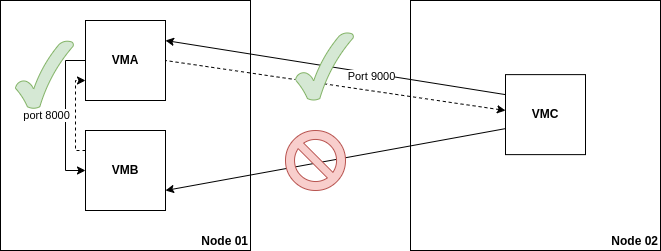

The diagram above was exported from draw.io. Its source (the exported page's mxGraphModel, read from the mxfile embedded in the PNG):
<mxGraphModel dx="1050" dy="666" grid="1" gridSize="10" guides="1" tooltips="1" connect="1" arrows="1" fold="1" page="1" pageScale="1" pageWidth="850" pageHeight="1100" math="0" shadow="0">
  <root>
    <mxCell id="0" />
    <mxCell id="1" parent="0" />
    <mxCell id="kVrWubRJlYUBtBSq20P0-5" value="&lt;blockquote style=&quot;margin: 0 0 0 40px; border: none; padding: 0px;&quot;&gt;&lt;blockquote style=&quot;margin: 0 0 0 40px; border: none; padding: 0px;&quot;&gt;&lt;b&gt;&lt;br&gt;&lt;/b&gt;&lt;/blockquote&gt;&lt;blockquote style=&quot;margin: 0 0 0 40px; border: none; padding: 0px;&quot;&gt;&lt;b&gt;&lt;br&gt;&lt;/b&gt;&lt;/blockquote&gt;&lt;blockquote style=&quot;margin: 0 0 0 40px; border: none; padding: 0px;&quot;&gt;&lt;b&gt;&lt;br&gt;&lt;/b&gt;&lt;/blockquote&gt;&lt;blockquote style=&quot;margin: 0 0 0 40px; border: none; padding: 0px;&quot;&gt;&lt;b&gt;&lt;br&gt;&lt;/b&gt;&lt;/blockquote&gt;&lt;blockquote style=&quot;margin: 0 0 0 40px; border: none; padding: 0px;&quot;&gt;&lt;b&gt;&lt;br&gt;&lt;/b&gt;&lt;/blockquote&gt;&lt;blockquote style=&quot;margin: 0 0 0 40px; border: none; padding: 0px;&quot;&gt;&lt;b&gt;&lt;br&gt;&lt;/b&gt;&lt;/blockquote&gt;&lt;blockquote style=&quot;margin: 0 0 0 40px; border: none; padding: 0px;&quot;&gt;&lt;b&gt;&lt;br&gt;&lt;/b&gt;&lt;/blockquote&gt;&lt;blockquote style=&quot;margin: 0 0 0 40px; border: none; padding: 0px;&quot;&gt;&lt;b&gt;&lt;br&gt;&lt;/b&gt;&lt;/blockquote&gt;&lt;blockquote style=&quot;margin: 0 0 0 40px; border: none; padding: 0px;&quot;&gt;&lt;b&gt;&lt;br&gt;&lt;/b&gt;&lt;/blockquote&gt;&lt;blockquote style=&quot;margin: 0 0 0 40px; border: none; padding: 0px;&quot;&gt;&lt;b&gt;&lt;br&gt;&lt;/b&gt;&lt;/blockquote&gt;&lt;blockquote style=&quot;margin: 0 0 0 40px; border: none; padding: 0px;&quot;&gt;&lt;b&gt;&lt;br&gt;&lt;/b&gt;&lt;/blockquote&gt;&lt;blockquote style=&quot;margin: 0 0 0 40px; border: none; padding: 0px;&quot;&gt;&lt;b&gt;&lt;br&gt;&lt;/b&gt;&lt;/blockquote&gt;&lt;blockquote style=&quot;margin: 0 0 0 40px; border: none; padding: 0px;&quot;&gt;&lt;b&gt;&lt;br&gt;&lt;/b&gt;&lt;/blockquote&gt;&lt;blockquote style=&quot;margin: 0 0 0 40px; border: none; padding: 0px;&quot;&gt;&lt;b&gt;Node 01&lt;/b&gt;&lt;/blockquote&gt;&lt;/blockquote&gt;" style="rounded=0;whiteSpace=wrap;html=1;align=right;verticalAlign=bottom;" parent="1" vertex="1">
      <mxGeometry x="95" y="50" width="250" height="250" as="geometry" />
    </mxCell>
    <mxCell id="kVrWubRJlYUBtBSq20P0-6" value="&lt;b&gt;&lt;br&gt;&lt;br&gt;&lt;br&gt;&lt;br&gt;&lt;br&gt;&lt;br&gt;&lt;br&gt;&lt;br&gt;&lt;br&gt;&lt;br&gt;&lt;br&gt;&lt;br&gt;&lt;br&gt;Node 02&lt;/b&gt;" style="rounded=0;whiteSpace=wrap;html=1;align=right;verticalAlign=bottom;" parent="1" vertex="1">
      <mxGeometry x="505" y="50" width="250" height="250" as="geometry" />
    </mxCell>
    <mxCell id="4vGuDTe_GHFHz9RcFK36-5" style="edgeStyle=orthogonalEdgeStyle;rounded=0;orthogonalLoop=1;jettySize=auto;html=1;exitX=0;exitY=0.5;exitDx=0;exitDy=0;entryX=0;entryY=0.5;entryDx=0;entryDy=0;" parent="1" source="kVrWubRJlYUBtBSq20P0-7" target="4vGuDTe_GHFHz9RcFK36-2" edge="1">
      <mxGeometry relative="1" as="geometry" />
    </mxCell>
    <mxCell id="4vGuDTe_GHFHz9RcFK36-6" value="port 8000" style="edgeLabel;html=1;align=center;verticalAlign=middle;resizable=0;points=[];" parent="4vGuDTe_GHFHz9RcFK36-5" vertex="1" connectable="0">
      <mxGeometry x="-0.2827" relative="1" as="geometry">
        <mxPoint x="-20" y="20" as="offset" />
      </mxGeometry>
    </mxCell>
    <mxCell id="fLgvEK8NEhlekzzKmRbs-6" style="edgeStyle=orthogonalEdgeStyle;rounded=0;orthogonalLoop=1;jettySize=auto;html=1;exitX=0;exitY=0.25;exitDx=0;exitDy=0;entryX=0;entryY=0.75;entryDx=0;entryDy=0;dashed=1;" edge="1" parent="1" source="4vGuDTe_GHFHz9RcFK36-2" target="kVrWubRJlYUBtBSq20P0-7">
      <mxGeometry relative="1" as="geometry">
        <Array as="points">
          <mxPoint x="170" y="200" />
          <mxPoint x="170" y="130" />
        </Array>
      </mxGeometry>
    </mxCell>
    <mxCell id="kVrWubRJlYUBtBSq20P0-7" value="&lt;b&gt;VMA&lt;/b&gt;" style="whiteSpace=wrap;html=1;aspect=fixed;" parent="1" vertex="1">
      <mxGeometry x="180" y="70" width="80" height="80" as="geometry" />
    </mxCell>
    <mxCell id="kVrWubRJlYUBtBSq20P0-10" value="" style="endArrow=classic;html=1;rounded=0;exitX=0;exitY=0.25;exitDx=0;exitDy=0;entryX=1;entryY=0.25;entryDx=0;entryDy=0;" parent="1" source="4vGuDTe_GHFHz9RcFK36-1" target="kVrWubRJlYUBtBSq20P0-7" edge="1">
      <mxGeometry width="50" height="50" relative="1" as="geometry">
        <mxPoint x="450" y="320" as="sourcePoint" />
        <mxPoint x="400" y="370" as="targetPoint" />
      </mxGeometry>
    </mxCell>
    <mxCell id="kVrWubRJlYUBtBSq20P0-21" value="Port 9000" style="edgeLabel;html=1;align=center;verticalAlign=middle;resizable=0;points=[];" parent="kVrWubRJlYUBtBSq20P0-10" vertex="1" connectable="0">
      <mxGeometry x="-0.2128" y="3" relative="1" as="geometry">
        <mxPoint as="offset" />
      </mxGeometry>
    </mxCell>
    <mxCell id="kVrWubRJlYUBtBSq20P0-11" value="" style="endArrow=none;html=1;rounded=0;exitX=1;exitY=0.5;exitDx=0;exitDy=0;entryX=1;entryY=0.5;entryDx=0;entryDy=0;startArrow=classic;startFill=1;endFill=0;dashed=1;" parent="1" target="kVrWubRJlYUBtBSq20P0-7" edge="1">
      <mxGeometry width="50" height="50" relative="1" as="geometry">
        <mxPoint x="600" y="160" as="sourcePoint" />
        <mxPoint x="255" y="160" as="targetPoint" />
      </mxGeometry>
    </mxCell>
    <mxCell id="kVrWubRJlYUBtBSq20P0-15" value="" style="verticalLabelPosition=bottom;verticalAlign=top;html=1;shape=mxgraph.basic.tick;fillColor=#d5e8d4;strokeColor=#82b366;" parent="1" vertex="1">
      <mxGeometry x="390" y="81.76" width="58" height="68.24" as="geometry" />
    </mxCell>
    <mxCell id="4vGuDTe_GHFHz9RcFK36-1" value="&lt;b&gt;VMC&lt;/b&gt;" style="whiteSpace=wrap;html=1;aspect=fixed;" parent="1" vertex="1">
      <mxGeometry x="600" y="124.11999999999999" width="80" height="80" as="geometry" />
    </mxCell>
    <mxCell id="4vGuDTe_GHFHz9RcFK36-2" value="&lt;b&gt;VMB&lt;/b&gt;" style="whiteSpace=wrap;html=1;aspect=fixed;" parent="1" vertex="1">
      <mxGeometry x="180" y="180" width="80" height="80" as="geometry" />
    </mxCell>
    <mxCell id="4vGuDTe_GHFHz9RcFK36-7" value="" style="verticalLabelPosition=bottom;verticalAlign=top;html=1;shape=mxgraph.basic.tick;fillColor=#d5e8d4;strokeColor=#82b366;" parent="1" vertex="1">
      <mxGeometry x="110" y="90" width="58" height="68.24" as="geometry" />
    </mxCell>
    <mxCell id="4vGuDTe_GHFHz9RcFK36-8" value="" style="endArrow=classic;html=1;rounded=0;exitX=0;exitY=0.25;exitDx=0;exitDy=0;entryX=1;entryY=0.75;entryDx=0;entryDy=0;" parent="1" target="4vGuDTe_GHFHz9RcFK36-2" edge="1">
      <mxGeometry width="50" height="50" relative="1" as="geometry">
        <mxPoint x="600" y="178.12" as="sourcePoint" />
        <mxPoint x="260" y="124.12" as="targetPoint" />
      </mxGeometry>
    </mxCell>
    <mxCell id="fLgvEK8NEhlekzzKmRbs-1" value="" style="verticalLabelPosition=bottom;verticalAlign=top;html=1;shape=mxgraph.basic.no_symbol;fillColor=#f8cecc;strokeColor=#b85450;" vertex="1" parent="1">
      <mxGeometry x="380" y="180" width="60" height="60" as="geometry" />
    </mxCell>
  </root>
</mxGraphModel>